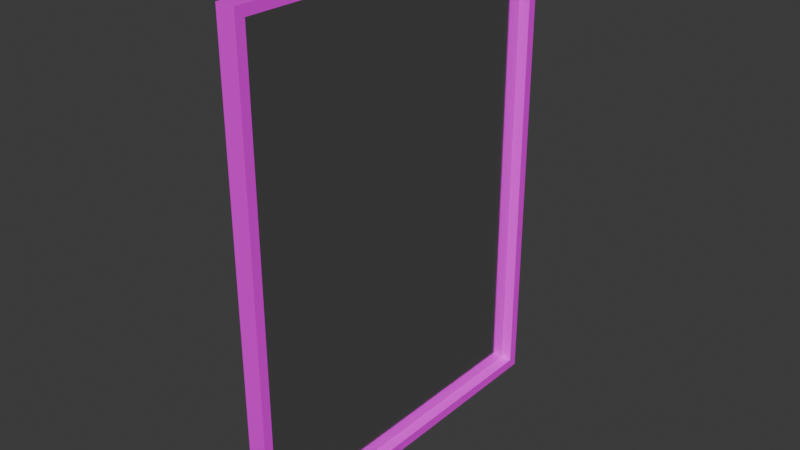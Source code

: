 # Source: mirror.blend  (saved by Blender 4.5.90; exported with 4.5.12 LTS)
import bpy
from mathutils import Matrix  # noqa: F401  (used for matrix-valued properties, if any)

bpy.ops.wm.read_factory_settings(use_empty=True)
scene = bpy.context.scene
scene.name = 'Scene'

# ---- images (referenced by path relative to the original .blend; pixels are not part of the script)
import os
ASSET_DIR = os.environ.get("B2B_ASSET_DIR", "")  # directory of the original .blend (textures are referenced by path, not embedded)
HERE = os.path.dirname(os.path.abspath(__file__))  # packed textures are extracted next to this script under _unpacked/

def load_image(name, relpath, width, height, colorspace="sRGB"):
    """Load a texture the original file referenced (path relative to the .blend, or extracted next to this script)."""
    p = next((c for c in (os.path.join(HERE, relpath), os.path.join(ASSET_DIR, relpath)) if relpath and os.path.exists(c)), "")
    if p:
        img = bpy.data.images.load(p, check_existing=True)
        img.name = name
    else:  # same state as the original file: an image datablock whose file is absent (Cycles renders it pink)
        img = bpy.data.images.new(name, width, height)
        img.source = "FILE"
        img.filepath = "//" + (relpath or name)
    img.colorspace_settings.name = colorspace
    return img
img_black_plastic_png = load_image('black_plastic.png', 'black_plastic.png', 1024, 1024, 'sRGB')

# ---- materials (node trees are filled in below, after node groups)
mat_black_plastic = bpy.data.materials.new('black_plastic')
mat_black_plastic.alpha_threshold = 0.0
mat_black_plastic.roughness = 0.5
mat_black_plastic.line_color = (0.0, 0.0, 0.0, 1.0)
mat_mirror_ssr = bpy.data.materials.new('mirror_ssr')

# ---- material node trees
mat_black_plastic.use_nodes = True; mat_black_plastic.node_tree.nodes.clear()
_N = mat_black_plastic.node_tree.nodes; _L = mat_black_plastic.node_tree.links
n0 = _N.new('ShaderNodeOutputMaterial'); n0.name = 'Material Output'; n0.location = (200, 100)
n1 = _N.new('ShaderNodeBsdfPrincipled'); n1.name = 'Principled BSDF'; n1.location = (-200, 100)
n1.inputs[3].default_value = 1.45
n2 = _N.new('ShaderNodeTexImage'); n2.name = 'Текстура изображения'; n2.location = (-490, 80)
n2.image = img_black_plastic_png
_L.new(n1.outputs[0], n0.inputs[0])
_L.new(n2.outputs[0], n1.inputs[0])
n0.is_active_output = True
mat_mirror_ssr.use_nodes = True; mat_mirror_ssr.node_tree.nodes.clear()
_N = mat_mirror_ssr.node_tree.nodes; _L = mat_mirror_ssr.node_tree.links
n0 = _N.new('ShaderNodeBsdfPrincipled'); n0.name = 'Принципиальный BSDF'; n0.location = (-200, 100)
n0.inputs[1].default_value = 1.0
n0.inputs[2].default_value = 0.1
n1 = _N.new('ShaderNodeOutputMaterial'); n1.name = 'Вывод материала'; n1.location = (200, 100)
_L.new(n0.outputs[0], n1.inputs[0])
n1.is_active_output = True

# ---- world
world_world = bpy.data.worlds.new('World'); scene.world = world_world
world_world.use_nodes = True; world_world.node_tree.nodes.clear()
_N = world_world.node_tree.nodes; _L = world_world.node_tree.links
n0 = _N.new('ShaderNodeOutputWorld'); n0.name = 'World Output'; n0.location = (200, 100)
n1 = _N.new('ShaderNodeBackground'); n1.name = 'Background'; n1.location = (-200, 100)
n1.inputs[0].default_value = (0.05088, 0.05088, 0.05088, 1.0)
_L.new(n1.outputs[0], n0.inputs[0])
n0.is_active_output = True
world_world.color = (0.05088, 0.05088, 0.05088)
world_world.sun_shadow_jitter_overblur = 0.0

# ---- meshes
me_mirror = bpy.data.meshes.new('mirror')
me_mirror.from_pydata([(0.025, 0.475, 1.274), (0.025, 0.475, 0.02633), (0.025, -0.475, 1.274), (0.025, -0.475, 0.02633), (-0.025, 0.5, 1.3), (-0.025, 0.5, 0.0), (-0.025, -0.5, 1.3), (-0.025, -0.5, 0.0), (0.025, 0.5, 1.3), (0.025, 0.5, 0.0), (0.025, -0.5, 1.3), (0.025, -0.5, 0.0), (-0.005, 0.475, 1.274), (-0.005, 0.475, 0.02633), (-0.005, -0.475, 1.274), (-0.005, -0.475, 0.02633)], [], [(8, 4, 6, 10), (11, 10, 6, 7), (7, 6, 4, 5), (5, 9, 11, 7), (1, 0, 12, 13), (5, 4, 8, 9), (0, 1, 9, 8), (3, 2, 10, 11), (2, 0, 8, 10), (1, 3, 11, 9), (13, 12, 14, 15), (3, 1, 13, 15), (2, 3, 15, 14), (0, 2, 14, 12)])
me_mirror.polygons.foreach_set('material_index', [0, 0, 0, 0, 0, 0, 0, 0, 0, 0, 1, 0, 0, 0])
_uv = me_mirror.uv_layers.new(name='UVMap')
_uv.uv.foreach_set('vector', [0.9648, 0.4432, 0.9427, 0.4432, 0.9427, 0.001749, 0.9648, 0.001749, 0.8916, 0.5756, 0.8916, 0.001749, 0.9136, 0.001749, 0.9136, 0.5756, 0.001749, 0.5756, 0.001749, 0.001749, 0.4432, 0.001749, 0.4432, 0.5756, 0.9648, 0.8881, 0.9427, 0.8881, 0.9427, 0.4467, 0.9648, 0.4467, 0.9683, 0.5523, 0.9683, 0.001749, 0.9815, 0.001749, 0.9815, 0.5523, 0.9171, 0.5756, 0.9171, 0.001749, 0.9392, 0.001749, 0.9392, 0.5756, 0.4577, 0.01337, 0.4577, 0.564, 0.4467, 0.5756, 0.4467, 0.001749, 0.877, 0.564, 0.877, 0.01337, 0.8881, 0.001749, 0.8881, 0.5756, 0.877, 0.01337, 0.4577, 0.01337, 0.4467, 0.001749, 0.8881, 0.001749, 0.4577, 0.564, 0.877, 0.564, 0.8881, 0.5756, 0.4467, 0.5756, 0.3812, 0.5062, 0.6187, 0.5063, 0.6187, 0.7437, 0.3812, 0.7437, 0.9815, 0.5558, 0.9815, 0.9752, 0.9683, 0.9752, 0.9683, 0.5558, 0.9983, 0.001749, 0.9983, 0.5523, 0.985, 0.5523, 0.985, 0.001749, 0.985, 0.9752, 0.985, 0.5558, 0.9983, 0.5558, 0.9983, 0.9752])
me_mirror.materials.append(mat_black_plastic)
me_mirror.materials.append(mat_mirror_ssr)
me_mirror.use_mirror_vertex_groups = False
me_mirror.update()

# ---- objects
ob_mirror = bpy.data.objects.new('mirror', me_mirror)
ob_mirror_1 = bpy.data.objects.new('Mirror', None)

# ---- transforms, parenting, visibility, modifiers, constraints
ob_mirror.parent = ob_mirror_1
ob_mirror.location = (0.0, 0.0, 0.0)
ob_mirror.lock_rotations_4d = False
ob_mirror.empty_display_type = 'ARROWS'
ob_mirror.lineart.crease_threshold = 0.0
ob_mirror_1.location = (0.0, 0.0, 0.0)
ob_mirror_1.empty_display_size = 1.4

# ---- collection membership
scene.collection.objects.link(ob_mirror)
scene.collection.objects.link(ob_mirror_1)

# ---- scene / render settings (as saved in the file)
scene.frame_start = 1; scene.frame_end = 250; scene.frame_set(1)
scene.render.engine = 'BLENDER_EEVEE_NEXT'
bpy.context.view_layer.update()

# ---- added for rendering (the .blend has no active camera and no usable light): camera, sun
cam_auto = bpy.data.cameras.new('AutoCamera')
cam_auto.lens = 50.0
cam_auto.sensor_width = 36.0
cam_auto.clip_end = 1000.0
ob_auto_camera = bpy.data.objects.new('AutoCamera', cam_auto)
scene.collection.objects.link(ob_auto_camera)
ob_auto_camera.location = (1.51819, -1.82182, 1.86455)
ob_auto_camera.rotation_euler = (1.09748, -7.21219e-08, 0.694738)
scene.camera = ob_auto_camera
light_auto_sun = bpy.data.lights.new('AutoSun', 'SUN')
light_auto_sun.energy = 3.0
light_auto_sun.angle = 0.0523599
ob_auto_sun = bpy.data.objects.new('AutoSun', light_auto_sun)
scene.collection.objects.link(ob_auto_sun)
ob_auto_sun.rotation_euler = (0.872665, 0.174533, 0.523599)
bpy.context.view_layer.update()
